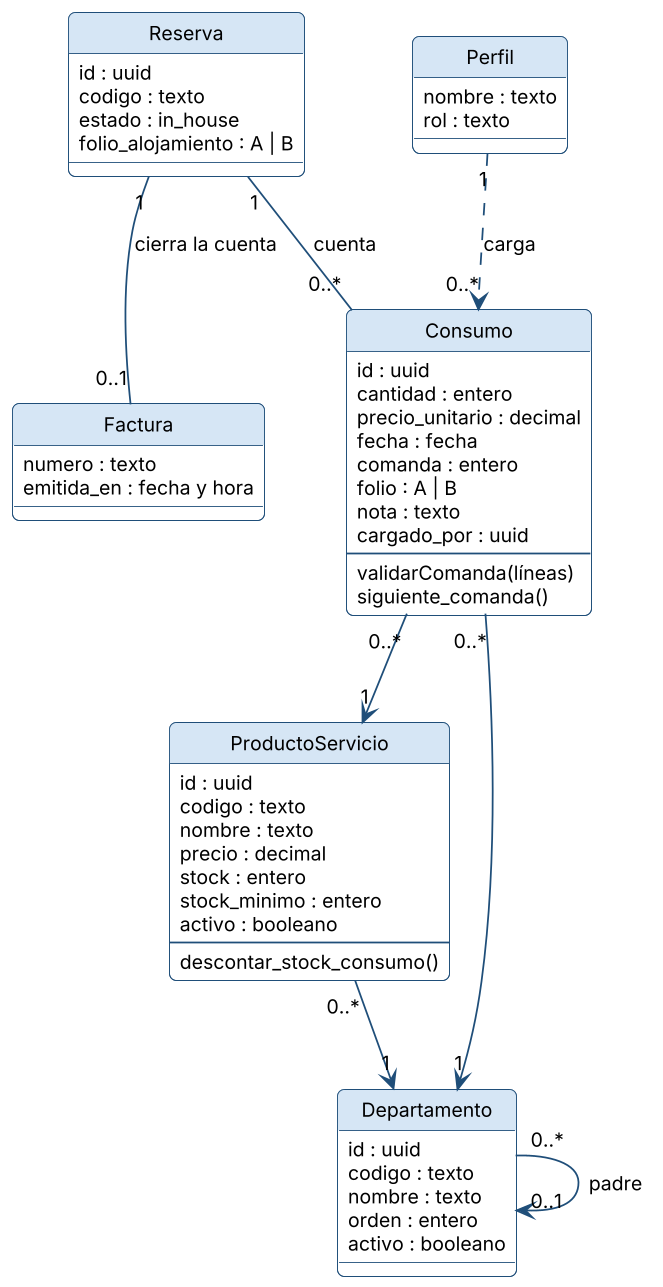

The diagram above was rendered by PlantUML. Its source (embedded in the PNG):
@startuml
!include _estilo.iuml
class Reserva {
  id : uuid
  codigo : texto
  estado : in_house
  folio_alojamiento : A | B
}
class Consumo {
  id : uuid
  cantidad : entero
  precio_unitario : decimal
  fecha : fecha
  comanda : entero
  folio : A | B
  nota : texto
  cargado_por : uuid
  --
  validarComanda(líneas)
  siguiente_comanda()
}
class ProductoServicio {
  id : uuid
  codigo : texto
  nombre : texto
  precio : decimal
  stock : entero
  stock_minimo : entero
  activo : booleano
  --
  descontar_stock_consumo()
}
class Departamento {
  id : uuid
  codigo : texto
  nombre : texto
  orden : entero
  activo : booleano
}
class Factura {
  numero : texto
  emitida_en : fecha y hora
}
class Perfil {
  nombre : texto
  rol : texto
}
Reserva "1" -- "0..*" Consumo : cuenta
Consumo "0..*" --> "1" ProductoServicio
Consumo "0..*" --> "1" Departamento
ProductoServicio "0..*" --> "1" Departamento
Departamento "0..*" --> "0..1" Departamento : padre
Reserva "1" -- "0..1" Factura : cierra la cuenta
Perfil "1" ..> "0..*" Consumo : carga
@enduml